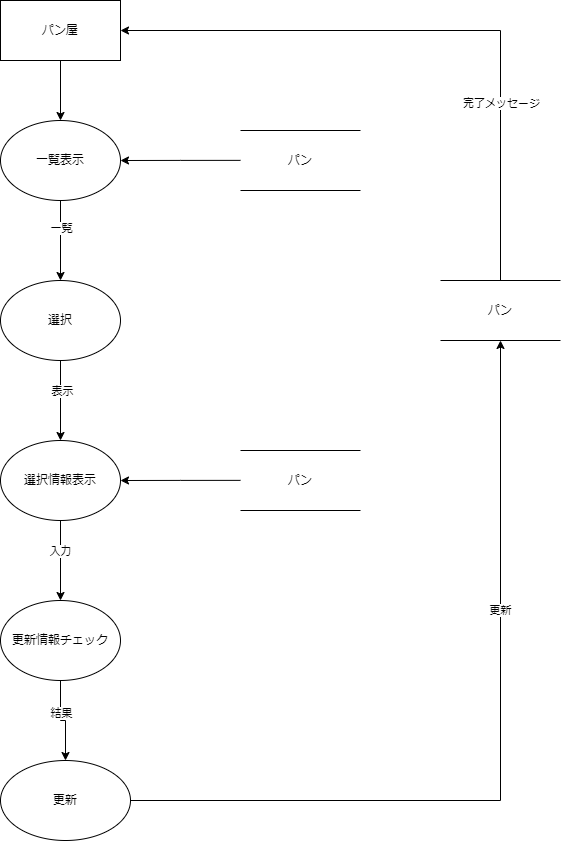

The diagram above was exported from draw.io. Its source (the exported page's mxGraphModel, read from the mxfile embedded in the PNG):
<mxGraphModel dx="1038" dy="579" grid="1" gridSize="10" guides="1" tooltips="1" connect="1" arrows="1" fold="1" page="1" pageScale="1" pageWidth="827" pageHeight="1169" math="0" shadow="0">
  <root>
    <mxCell id="0" />
    <mxCell id="1" parent="0" />
    <mxCell id="nOQQaMVpO7LWMo9L9qIE-16" style="edgeStyle=orthogonalEdgeStyle;rounded=0;orthogonalLoop=1;jettySize=auto;html=1;exitX=0.5;exitY=1;exitDx=0;exitDy=0;entryX=0.5;entryY=0;entryDx=0;entryDy=0;" parent="1" source="nOQQaMVpO7LWMo9L9qIE-1" target="nOQQaMVpO7LWMo9L9qIE-2" edge="1">
      <mxGeometry relative="1" as="geometry" />
    </mxCell>
    <mxCell id="nOQQaMVpO7LWMo9L9qIE-29" style="edgeStyle=orthogonalEdgeStyle;rounded=0;orthogonalLoop=1;jettySize=auto;html=1;exitX=0.5;exitY=0;exitDx=0;exitDy=0;entryX=1;entryY=0.5;entryDx=0;entryDy=0;" parent="1" source="nOQQaMVpO7LWMo9L9qIE-36" target="nOQQaMVpO7LWMo9L9qIE-1" edge="1">
      <mxGeometry relative="1" as="geometry">
        <mxPoint x="660" y="380" as="sourcePoint" />
        <Array as="points">
          <mxPoint x="660" y="110" />
        </Array>
      </mxGeometry>
    </mxCell>
    <mxCell id="nOQQaMVpO7LWMo9L9qIE-32" value="完了メッセージ" style="edgeLabel;html=1;align=center;verticalAlign=middle;resizable=0;points=[];" parent="nOQQaMVpO7LWMo9L9qIE-29" vertex="1" connectable="0">
      <mxGeometry x="-0.4351" relative="1" as="geometry">
        <mxPoint as="offset" />
      </mxGeometry>
    </mxCell>
    <mxCell id="nOQQaMVpO7LWMo9L9qIE-1" value="パン屋" style="rounded=0;whiteSpace=wrap;html=1;" parent="1" vertex="1">
      <mxGeometry x="160" y="80" width="120" height="60" as="geometry" />
    </mxCell>
    <mxCell id="nOQQaMVpO7LWMo9L9qIE-18" style="edgeStyle=orthogonalEdgeStyle;rounded=0;orthogonalLoop=1;jettySize=auto;html=1;exitX=0.5;exitY=1;exitDx=0;exitDy=0;entryX=0.5;entryY=0;entryDx=0;entryDy=0;" parent="1" source="nOQQaMVpO7LWMo9L9qIE-2" target="nOQQaMVpO7LWMo9L9qIE-3" edge="1">
      <mxGeometry relative="1" as="geometry" />
    </mxCell>
    <mxCell id="nOQQaMVpO7LWMo9L9qIE-22" value="一覧" style="edgeLabel;html=1;align=center;verticalAlign=middle;resizable=0;points=[];" parent="nOQQaMVpO7LWMo9L9qIE-18" vertex="1" connectable="0">
      <mxGeometry x="-0.315" relative="1" as="geometry">
        <mxPoint as="offset" />
      </mxGeometry>
    </mxCell>
    <mxCell id="nOQQaMVpO7LWMo9L9qIE-27" style="edgeStyle=orthogonalEdgeStyle;rounded=0;orthogonalLoop=1;jettySize=auto;html=1;exitX=1;exitY=0.5;exitDx=0;exitDy=0;entryX=1;entryY=0.5;entryDx=0;entryDy=0;" parent="1" target="nOQQaMVpO7LWMo9L9qIE-2" edge="1">
      <mxGeometry relative="1" as="geometry">
        <mxPoint x="400" y="239.8571428571429" as="sourcePoint" />
      </mxGeometry>
    </mxCell>
    <mxCell id="nOQQaMVpO7LWMo9L9qIE-2" value="一覧表示" style="ellipse;whiteSpace=wrap;html=1;" parent="1" vertex="1">
      <mxGeometry x="160" y="200" width="120" height="80" as="geometry" />
    </mxCell>
    <mxCell id="nOQQaMVpO7LWMo9L9qIE-20" style="edgeStyle=orthogonalEdgeStyle;rounded=0;orthogonalLoop=1;jettySize=auto;html=1;exitX=0.5;exitY=1;exitDx=0;exitDy=0;entryX=0.5;entryY=0;entryDx=0;entryDy=0;" parent="1" source="nOQQaMVpO7LWMo9L9qIE-3" target="nOQQaMVpO7LWMo9L9qIE-4" edge="1">
      <mxGeometry relative="1" as="geometry" />
    </mxCell>
    <mxCell id="nOQQaMVpO7LWMo9L9qIE-21" value="表示" style="edgeLabel;html=1;align=center;verticalAlign=middle;resizable=0;points=[];" parent="nOQQaMVpO7LWMo9L9qIE-20" vertex="1" connectable="0">
      <mxGeometry x="-0.2436" y="1" relative="1" as="geometry">
        <mxPoint as="offset" />
      </mxGeometry>
    </mxCell>
    <mxCell id="nOQQaMVpO7LWMo9L9qIE-3" value="選択" style="ellipse;whiteSpace=wrap;html=1;" parent="1" vertex="1">
      <mxGeometry x="160" y="360" width="120" height="80" as="geometry" />
    </mxCell>
    <mxCell id="nOQQaMVpO7LWMo9L9qIE-23" style="edgeStyle=orthogonalEdgeStyle;rounded=0;orthogonalLoop=1;jettySize=auto;html=1;exitX=0.5;exitY=1;exitDx=0;exitDy=0;entryX=0.5;entryY=0;entryDx=0;entryDy=0;" parent="1" source="nOQQaMVpO7LWMo9L9qIE-4" target="nOQQaMVpO7LWMo9L9qIE-5" edge="1">
      <mxGeometry relative="1" as="geometry" />
    </mxCell>
    <mxCell id="nOQQaMVpO7LWMo9L9qIE-24" value="入力" style="edgeLabel;html=1;align=center;verticalAlign=middle;resizable=0;points=[];" parent="nOQQaMVpO7LWMo9L9qIE-23" vertex="1" connectable="0">
      <mxGeometry x="-0.2579" y="-1" relative="1" as="geometry">
        <mxPoint as="offset" />
      </mxGeometry>
    </mxCell>
    <mxCell id="nOQQaMVpO7LWMo9L9qIE-28" style="edgeStyle=orthogonalEdgeStyle;rounded=0;orthogonalLoop=1;jettySize=auto;html=1;exitX=1;exitY=0.5;exitDx=0;exitDy=0;entryX=1;entryY=0.5;entryDx=0;entryDy=0;" parent="1" target="nOQQaMVpO7LWMo9L9qIE-4" edge="1">
      <mxGeometry relative="1" as="geometry">
        <mxPoint x="400" y="559.8571428571429" as="sourcePoint" />
      </mxGeometry>
    </mxCell>
    <mxCell id="nOQQaMVpO7LWMo9L9qIE-4" value="選択情報表示" style="ellipse;whiteSpace=wrap;html=1;" parent="1" vertex="1">
      <mxGeometry x="160" y="520" width="120" height="80" as="geometry" />
    </mxCell>
    <mxCell id="nOQQaMVpO7LWMo9L9qIE-25" style="edgeStyle=orthogonalEdgeStyle;rounded=0;orthogonalLoop=1;jettySize=auto;html=1;exitX=0.5;exitY=1;exitDx=0;exitDy=0;entryX=0.5;entryY=0;entryDx=0;entryDy=0;" parent="1" source="nOQQaMVpO7LWMo9L9qIE-5" target="nOQQaMVpO7LWMo9L9qIE-6" edge="1">
      <mxGeometry relative="1" as="geometry" />
    </mxCell>
    <mxCell id="nOQQaMVpO7LWMo9L9qIE-26" value="結果" style="edgeLabel;html=1;align=center;verticalAlign=middle;resizable=0;points=[];" parent="nOQQaMVpO7LWMo9L9qIE-25" vertex="1" connectable="0">
      <mxGeometry x="-0.2436" relative="1" as="geometry">
        <mxPoint as="offset" />
      </mxGeometry>
    </mxCell>
    <mxCell id="nOQQaMVpO7LWMo9L9qIE-5" value="更新情報チェック" style="ellipse;whiteSpace=wrap;html=1;" parent="1" vertex="1">
      <mxGeometry x="160" y="680" width="120" height="80" as="geometry" />
    </mxCell>
    <mxCell id="nOQQaMVpO7LWMo9L9qIE-30" style="edgeStyle=orthogonalEdgeStyle;rounded=0;orthogonalLoop=1;jettySize=auto;html=1;exitX=1;exitY=0.5;exitDx=0;exitDy=0;" parent="1" source="nOQQaMVpO7LWMo9L9qIE-6" edge="1">
      <mxGeometry relative="1" as="geometry">
        <mxPoint x="660" y="420" as="targetPoint" />
      </mxGeometry>
    </mxCell>
    <mxCell id="nOQQaMVpO7LWMo9L9qIE-33" value="更新" style="edgeLabel;html=1;align=center;verticalAlign=middle;resizable=0;points=[];" parent="nOQQaMVpO7LWMo9L9qIE-30" vertex="1" connectable="0">
      <mxGeometry x="0.3527" y="1" relative="1" as="geometry">
        <mxPoint as="offset" />
      </mxGeometry>
    </mxCell>
    <mxCell id="nOQQaMVpO7LWMo9L9qIE-6" value="更新" style="ellipse;whiteSpace=wrap;html=1;" parent="1" vertex="1">
      <mxGeometry x="160" y="840" width="130" height="80" as="geometry" />
    </mxCell>
    <mxCell id="nOQQaMVpO7LWMo9L9qIE-34" value="パン" style="shape=partialRectangle;whiteSpace=wrap;html=1;left=0;right=0;fillColor=none;" parent="1" vertex="1">
      <mxGeometry x="400" y="210" width="120" height="60" as="geometry" />
    </mxCell>
    <mxCell id="nOQQaMVpO7LWMo9L9qIE-35" value="パン" style="shape=partialRectangle;whiteSpace=wrap;html=1;left=0;right=0;fillColor=none;" parent="1" vertex="1">
      <mxGeometry x="400" y="530" width="120" height="60" as="geometry" />
    </mxCell>
    <mxCell id="nOQQaMVpO7LWMo9L9qIE-36" value="パン" style="shape=partialRectangle;whiteSpace=wrap;html=1;left=0;right=0;fillColor=none;" parent="1" vertex="1">
      <mxGeometry x="600" y="360" width="120" height="60" as="geometry" />
    </mxCell>
  </root>
</mxGraphModel>